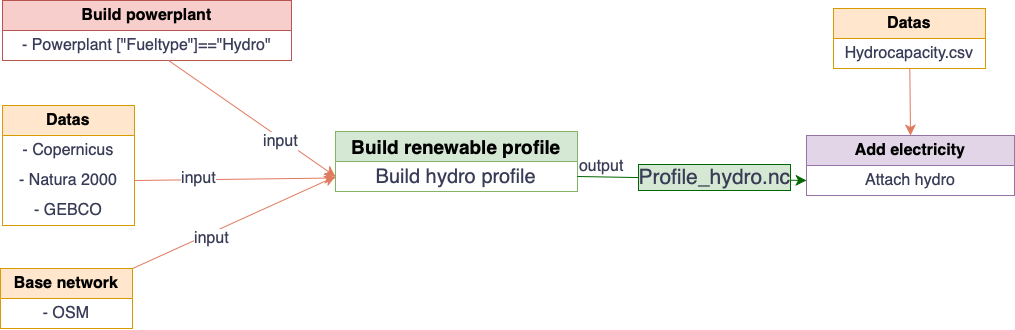

The diagram above was exported from draw.io. Its source (the exported page's mxGraphModel, read from the mxfile embedded in the PNG):
<mxGraphModel dx="920" dy="1743" grid="0" gridSize="10" guides="1" tooltips="1" connect="1" arrows="1" fold="1" page="0" pageScale="1" pageWidth="827" pageHeight="1169" math="0" shadow="0">
  <root>
    <mxCell id="0" />
    <mxCell id="1" parent="0" />
    <mxCell id="tbqUNOnR-qKwjShbXPYT-7" value="&lt;b&gt;Datas&lt;/b&gt;" style="swimlane;fontStyle=0;childLayout=stackLayout;horizontal=1;startSize=30;horizontalStack=0;resizeParent=1;resizeParentMax=0;resizeLast=0;collapsible=1;marginBottom=0;whiteSpace=wrap;html=1;fontSize=16;rounded=0;labelBackgroundColor=none;fillColor=#ffe6cc;strokeColor=#d79b00;align=center;" parent="1" vertex="1">
      <mxGeometry x="5" y="381" width="132" height="120" as="geometry" />
    </mxCell>
    <mxCell id="tbqUNOnR-qKwjShbXPYT-8" value="- Copernicus" style="text;strokeColor=none;fillColor=none;align=center;verticalAlign=middle;spacingLeft=4;spacingRight=4;overflow=hidden;points=[[0,0.5],[1,0.5]];portConstraint=eastwest;rotatable=0;whiteSpace=wrap;html=1;fontSize=16;rounded=0;labelBackgroundColor=none;fontColor=#393C56;" parent="tbqUNOnR-qKwjShbXPYT-7" vertex="1">
      <mxGeometry y="30" width="132" height="30" as="geometry" />
    </mxCell>
    <mxCell id="tbqUNOnR-qKwjShbXPYT-9" value="- Natura 2000" style="text;strokeColor=none;fillColor=none;align=center;verticalAlign=middle;spacingLeft=4;spacingRight=4;overflow=hidden;points=[[0,0.5],[1,0.5]];portConstraint=eastwest;rotatable=0;whiteSpace=wrap;html=1;fontSize=16;rounded=0;labelBackgroundColor=none;fontColor=#393C56;" parent="tbqUNOnR-qKwjShbXPYT-7" vertex="1">
      <mxGeometry y="60" width="132" height="30" as="geometry" />
    </mxCell>
    <mxCell id="tbqUNOnR-qKwjShbXPYT-10" value="- GEBCO" style="text;strokeColor=none;fillColor=none;align=center;verticalAlign=middle;spacingLeft=4;spacingRight=4;overflow=hidden;points=[[0,0.5],[1,0.5]];portConstraint=eastwest;rotatable=0;whiteSpace=wrap;html=1;fontSize=16;rounded=0;labelBackgroundColor=none;fontColor=#393C56;" parent="tbqUNOnR-qKwjShbXPYT-7" vertex="1">
      <mxGeometry y="90" width="132" height="30" as="geometry" />
    </mxCell>
    <mxCell id="tbqUNOnR-qKwjShbXPYT-12" value="&lt;b style=&quot;font-size: 19px;&quot;&gt;Build renewable&amp;nbsp;profile&lt;/b&gt;" style="swimlane;fontStyle=0;childLayout=stackLayout;horizontal=1;startSize=30;horizontalStack=0;resizeParent=1;resizeParentMax=0;resizeLast=0;collapsible=1;marginBottom=0;whiteSpace=wrap;html=1;fontSize=19;rounded=0;labelBackgroundColor=none;fillColor=#d5e8d4;strokeColor=#82b366;" parent="1" vertex="1">
      <mxGeometry x="338" y="407" width="242" height="60" as="geometry" />
    </mxCell>
    <mxCell id="tbqUNOnR-qKwjShbXPYT-13" value="Build hydro profile" style="text;strokeColor=none;fillColor=none;align=center;verticalAlign=middle;spacingLeft=4;spacingRight=4;overflow=hidden;points=[[0,0.5],[1,0.5]];portConstraint=eastwest;rotatable=0;whiteSpace=wrap;html=1;fontSize=20;rounded=0;labelBackgroundColor=none;fontColor=#393C56;" parent="tbqUNOnR-qKwjShbXPYT-12" vertex="1">
      <mxGeometry y="30" width="242" height="30" as="geometry" />
    </mxCell>
    <mxCell id="tbqUNOnR-qKwjShbXPYT-16" value="&lt;b&gt;Add electricity&lt;/b&gt;" style="swimlane;fontStyle=0;childLayout=stackLayout;horizontal=1;startSize=30;horizontalStack=0;resizeParent=1;resizeParentMax=0;resizeLast=0;collapsible=1;marginBottom=0;whiteSpace=wrap;html=1;fontSize=16;rounded=0;labelBackgroundColor=none;fillColor=#e1d5e7;strokeColor=#9673a6;" parent="1" vertex="1">
      <mxGeometry x="809" y="411" width="208" height="60" as="geometry" />
    </mxCell>
    <mxCell id="tbqUNOnR-qKwjShbXPYT-17" value="Attach hydro" style="text;strokeColor=none;fillColor=none;align=center;verticalAlign=middle;spacingLeft=4;spacingRight=4;overflow=hidden;points=[[0,0.5],[1,0.5]];portConstraint=eastwest;rotatable=0;whiteSpace=wrap;html=1;fontSize=16;rounded=0;labelBackgroundColor=none;fontColor=#393C56;" parent="tbqUNOnR-qKwjShbXPYT-16" vertex="1">
      <mxGeometry y="30" width="208" height="30" as="geometry" />
    </mxCell>
    <mxCell id="tbqUNOnR-qKwjShbXPYT-37" style="edgeStyle=none;curved=1;rounded=0;orthogonalLoop=1;jettySize=auto;html=1;entryX=0;entryY=0.5;entryDx=0;entryDy=0;strokeColor=#E07A5F;fontSize=12;fontColor=#393C56;startSize=8;endSize=8;fillColor=#F2CC8F;" parent="1" source="tbqUNOnR-qKwjShbXPYT-18" target="tbqUNOnR-qKwjShbXPYT-13" edge="1">
      <mxGeometry relative="1" as="geometry" />
    </mxCell>
    <mxCell id="tbqUNOnR-qKwjShbXPYT-39" value="input" style="edgeLabel;html=1;align=center;verticalAlign=middle;resizable=0;points=[];fontSize=16;fontColor=#393C56;" parent="tbqUNOnR-qKwjShbXPYT-37" vertex="1" connectable="0">
      <mxGeometry x="-0.2489" y="-3" relative="1" as="geometry">
        <mxPoint x="1" as="offset" />
      </mxGeometry>
    </mxCell>
    <mxCell id="tbqUNOnR-qKwjShbXPYT-18" value="&lt;b&gt;Base network&lt;/b&gt;" style="swimlane;fontStyle=0;childLayout=stackLayout;horizontal=1;startSize=30;horizontalStack=0;resizeParent=1;resizeParentMax=0;resizeLast=0;collapsible=1;marginBottom=0;whiteSpace=wrap;html=1;fontSize=16;rounded=0;labelBackgroundColor=none;fillColor=#ffe6cc;strokeColor=#d79b00;align=center;" parent="1" vertex="1">
      <mxGeometry x="3" y="544" width="132" height="60" as="geometry" />
    </mxCell>
    <mxCell id="tbqUNOnR-qKwjShbXPYT-19" value="- OSM" style="text;strokeColor=none;fillColor=none;align=center;verticalAlign=middle;spacingLeft=4;spacingRight=4;overflow=hidden;points=[[0,0.5],[1,0.5]];portConstraint=eastwest;rotatable=0;whiteSpace=wrap;html=1;fontSize=16;rounded=0;labelBackgroundColor=none;fontColor=#393C56;" parent="tbqUNOnR-qKwjShbXPYT-18" vertex="1">
      <mxGeometry y="30" width="132" height="30" as="geometry" />
    </mxCell>
    <mxCell id="tbqUNOnR-qKwjShbXPYT-44" style="edgeStyle=none;curved=1;rounded=0;orthogonalLoop=1;jettySize=auto;html=1;entryX=0.5;entryY=0;entryDx=0;entryDy=0;strokeColor=#E07A5F;fontSize=12;fontColor=#393C56;startSize=8;endSize=8;fillColor=#F2CC8F;" parent="1" source="tbqUNOnR-qKwjShbXPYT-25" target="tbqUNOnR-qKwjShbXPYT-16" edge="1">
      <mxGeometry relative="1" as="geometry" />
    </mxCell>
    <mxCell id="tbqUNOnR-qKwjShbXPYT-25" value="&lt;b&gt;Datas&lt;/b&gt;" style="swimlane;fontStyle=0;childLayout=stackLayout;horizontal=1;startSize=30;horizontalStack=0;resizeParent=1;resizeParentMax=0;resizeLast=0;collapsible=1;marginBottom=0;whiteSpace=wrap;html=1;fontSize=16;rounded=0;labelBackgroundColor=none;fillColor=#ffe6cc;strokeColor=#d79b00;align=center;" parent="1" vertex="1">
      <mxGeometry x="836" y="284" width="152" height="60" as="geometry" />
    </mxCell>
    <mxCell id="tbqUNOnR-qKwjShbXPYT-26" value="Hydrocapacity.csv" style="text;strokeColor=none;fillColor=none;align=center;verticalAlign=middle;spacingLeft=4;spacingRight=4;overflow=hidden;points=[[0,0.5],[1,0.5]];portConstraint=eastwest;rotatable=0;whiteSpace=wrap;html=1;fontSize=16;rounded=0;labelBackgroundColor=none;fontColor=#393C56;" parent="tbqUNOnR-qKwjShbXPYT-25" vertex="1">
      <mxGeometry y="30" width="152" height="30" as="geometry" />
    </mxCell>
    <mxCell id="tbqUNOnR-qKwjShbXPYT-29" value="&lt;b&gt;Build&amp;nbsp;powerplant&lt;/b&gt;" style="swimlane;fontStyle=0;childLayout=stackLayout;horizontal=1;startSize=30;horizontalStack=0;resizeParent=1;resizeParentMax=0;resizeLast=0;collapsible=1;marginBottom=0;whiteSpace=wrap;html=1;fontSize=16;rounded=0;labelBackgroundColor=none;fillColor=#f8cecc;strokeColor=#b85450;align=center;" parent="1" vertex="1">
      <mxGeometry x="5" y="276" width="289" height="60" as="geometry" />
    </mxCell>
    <mxCell id="tbqUNOnR-qKwjShbXPYT-30" value="- Powerplant [&quot;Fueltype&quot;]==&quot;Hydro&quot;" style="text;strokeColor=none;fillColor=none;align=center;verticalAlign=middle;spacingLeft=4;spacingRight=4;overflow=hidden;points=[[0,0.5],[1,0.5]];portConstraint=eastwest;rotatable=0;whiteSpace=wrap;html=1;fontSize=16;rounded=0;labelBackgroundColor=none;fontColor=#393C56;" parent="tbqUNOnR-qKwjShbXPYT-29" vertex="1">
      <mxGeometry y="30" width="289" height="30" as="geometry" />
    </mxCell>
    <mxCell id="tbqUNOnR-qKwjShbXPYT-34" value="" style="edgeStyle=none;curved=1;rounded=0;orthogonalLoop=1;jettySize=auto;html=1;entryX=0;entryY=0.5;entryDx=0;entryDy=0;strokeColor=#E07A5F;fontSize=12;fontColor=#FFB570;startSize=8;endSize=8;fillColor=#F2CC8F;" parent="1" source="tbqUNOnR-qKwjShbXPYT-30" target="tbqUNOnR-qKwjShbXPYT-13" edge="1">
      <mxGeometry relative="1" as="geometry" />
    </mxCell>
    <mxCell id="tbqUNOnR-qKwjShbXPYT-40" value="input" style="edgeLabel;html=1;align=center;verticalAlign=middle;resizable=0;points=[];fontSize=16;fontColor=#393C56;" parent="tbqUNOnR-qKwjShbXPYT-34" vertex="1" connectable="0">
      <mxGeometry x="0.322" y="-2" relative="1" as="geometry">
        <mxPoint x="1" y="1" as="offset" />
      </mxGeometry>
    </mxCell>
    <mxCell id="tbqUNOnR-qKwjShbXPYT-35" style="edgeStyle=none;curved=1;rounded=0;orthogonalLoop=1;jettySize=auto;html=1;exitX=1;exitY=0.5;exitDx=0;exitDy=0;strokeColor=#E07A5F;fontSize=12;fontColor=#393C56;startSize=8;endSize=8;fillColor=#F2CC8F;" parent="1" source="tbqUNOnR-qKwjShbXPYT-9" target="tbqUNOnR-qKwjShbXPYT-13" edge="1">
      <mxGeometry relative="1" as="geometry" />
    </mxCell>
    <mxCell id="tbqUNOnR-qKwjShbXPYT-38" value="input" style="edgeLabel;html=1;align=center;verticalAlign=middle;resizable=0;points=[];fontSize=16;fontColor=#393C56;" parent="tbqUNOnR-qKwjShbXPYT-35" vertex="1" connectable="0">
      <mxGeometry x="-0.3731" y="2" relative="1" as="geometry">
        <mxPoint as="offset" />
      </mxGeometry>
    </mxCell>
    <mxCell id="tbqUNOnR-qKwjShbXPYT-41" value="" style="endArrow=classic;html=1;rounded=0;strokeColor=#006600;fontSize=12;fontColor=#393C56;startSize=8;endSize=8;fillColor=#F2CC8F;curved=1;exitX=1;exitY=0.5;exitDx=0;exitDy=0;entryX=0;entryY=0.5;entryDx=0;entryDy=0;" parent="1" source="tbqUNOnR-qKwjShbXPYT-13" target="tbqUNOnR-qKwjShbXPYT-17" edge="1">
      <mxGeometry relative="1" as="geometry">
        <mxPoint x="601" y="563" as="sourcePoint" />
        <mxPoint x="761" y="563" as="targetPoint" />
      </mxGeometry>
    </mxCell>
    <mxCell id="tbqUNOnR-qKwjShbXPYT-42" value="Profile_hydro.nc" style="edgeLabel;resizable=0;html=1;align=center;verticalAlign=middle;strokeColor=#E07A5F;fontSize=21;fontColor=#393C56;fillColor=#F2CC8F;labelBorderColor=#006600;labelBackgroundColor=#D5E8D4;" parent="tbqUNOnR-qKwjShbXPYT-41" connectable="0" vertex="1">
      <mxGeometry relative="1" as="geometry">
        <mxPoint x="21" y="-2" as="offset" />
      </mxGeometry>
    </mxCell>
    <mxCell id="tbqUNOnR-qKwjShbXPYT-43" value="output" style="edgeLabel;resizable=0;html=1;align=left;verticalAlign=bottom;strokeColor=#E07A5F;fontSize=16;fontColor=#393C56;fillColor=#F2CC8F;" parent="tbqUNOnR-qKwjShbXPYT-41" connectable="0" vertex="1">
      <mxGeometry x="-1" relative="1" as="geometry" />
    </mxCell>
  </root>
</mxGraphModel>